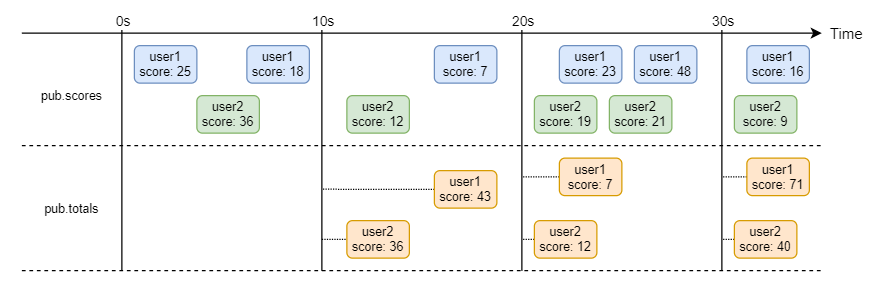

The diagram above was exported from draw.io. Its source (the exported page's mxGraphModel, read from the mxfile embedded in the PNG):
<mxGraphModel dx="942" dy="582" grid="1" gridSize="10" guides="1" tooltips="1" connect="1" arrows="1" fold="1" page="1" pageScale="1" pageWidth="827" pageHeight="1169" math="0" shadow="0">
  <root>
    <mxCell id="0" />
    <mxCell id="1" parent="0" />
    <mxCell id="dHkYovdrcZFYXD88ZcCc-1" value="" style="endArrow=classic;html=1;" edge="1" parent="1">
      <mxGeometry width="50" height="50" relative="1" as="geometry">
        <mxPoint x="40" y="170" as="sourcePoint" />
        <mxPoint x="640" y="170" as="targetPoint" />
      </mxGeometry>
    </mxCell>
    <mxCell id="dHkYovdrcZFYXD88ZcCc-2" value="Time" style="text;html=1;strokeColor=none;fillColor=none;align=center;verticalAlign=middle;whiteSpace=wrap;rounded=0;" vertex="1" parent="1">
      <mxGeometry x="640" y="160" width="40" height="20" as="geometry" />
    </mxCell>
    <mxCell id="dHkYovdrcZFYXD88ZcCc-3" value="" style="endArrow=none;html=1;" edge="1" parent="1">
      <mxGeometry width="50" height="50" relative="1" as="geometry">
        <mxPoint x="120" y="360" as="sourcePoint" />
        <mxPoint x="120" y="160" as="targetPoint" />
      </mxGeometry>
    </mxCell>
    <mxCell id="dHkYovdrcZFYXD88ZcCc-4" value="0s" style="edgeLabel;html=1;align=center;verticalAlign=middle;resizable=0;points=[];" vertex="1" connectable="0" parent="dHkYovdrcZFYXD88ZcCc-3">
      <mxGeometry x="0.5333" relative="1" as="geometry">
        <mxPoint y="-47" as="offset" />
      </mxGeometry>
    </mxCell>
    <mxCell id="dHkYovdrcZFYXD88ZcCc-6" value="" style="endArrow=none;html=1;" edge="1" parent="1">
      <mxGeometry width="50" height="50" relative="1" as="geometry">
        <mxPoint x="280" y="360" as="sourcePoint" />
        <mxPoint x="280" y="160" as="targetPoint" />
      </mxGeometry>
    </mxCell>
    <mxCell id="dHkYovdrcZFYXD88ZcCc-7" value="10s" style="edgeLabel;html=1;align=center;verticalAlign=middle;resizable=0;points=[];" vertex="1" connectable="0" parent="dHkYovdrcZFYXD88ZcCc-6">
      <mxGeometry x="0.5333" relative="1" as="geometry">
        <mxPoint y="-47" as="offset" />
      </mxGeometry>
    </mxCell>
    <mxCell id="dHkYovdrcZFYXD88ZcCc-8" value="" style="endArrow=none;html=1;" edge="1" parent="1">
      <mxGeometry width="50" height="50" relative="1" as="geometry">
        <mxPoint x="440" y="360" as="sourcePoint" />
        <mxPoint x="440" y="160" as="targetPoint" />
      </mxGeometry>
    </mxCell>
    <mxCell id="dHkYovdrcZFYXD88ZcCc-9" value="20s" style="edgeLabel;html=1;align=center;verticalAlign=middle;resizable=0;points=[];" vertex="1" connectable="0" parent="dHkYovdrcZFYXD88ZcCc-8">
      <mxGeometry x="0.5333" relative="1" as="geometry">
        <mxPoint y="-47" as="offset" />
      </mxGeometry>
    </mxCell>
    <mxCell id="dHkYovdrcZFYXD88ZcCc-10" value="" style="endArrow=none;html=1;" edge="1" parent="1">
      <mxGeometry width="50" height="50" relative="1" as="geometry">
        <mxPoint x="600" y="360" as="sourcePoint" />
        <mxPoint x="600" y="160" as="targetPoint" />
      </mxGeometry>
    </mxCell>
    <mxCell id="dHkYovdrcZFYXD88ZcCc-11" value="30s" style="edgeLabel;html=1;align=center;verticalAlign=middle;resizable=0;points=[];" vertex="1" connectable="0" parent="dHkYovdrcZFYXD88ZcCc-10">
      <mxGeometry x="0.5333" relative="1" as="geometry">
        <mxPoint y="-47" as="offset" />
      </mxGeometry>
    </mxCell>
    <mxCell id="dHkYovdrcZFYXD88ZcCc-12" value="user1&lt;br&gt;score: 25" style="rounded=1;whiteSpace=wrap;html=1;fontSize=10;fillColor=#dae8fc;strokeColor=#6c8ebf;" vertex="1" parent="1">
      <mxGeometry x="130" y="180" width="50" height="30" as="geometry" />
    </mxCell>
    <mxCell id="dHkYovdrcZFYXD88ZcCc-13" value="user1&lt;br&gt;score: 18" style="rounded=1;whiteSpace=wrap;html=1;fontSize=10;fillColor=#dae8fc;strokeColor=#6c8ebf;" vertex="1" parent="1">
      <mxGeometry x="220" y="180" width="50" height="30" as="geometry" />
    </mxCell>
    <mxCell id="dHkYovdrcZFYXD88ZcCc-14" value="user2&lt;br&gt;score: 36" style="rounded=1;whiteSpace=wrap;html=1;fontSize=10;fillColor=#d5e8d4;strokeColor=#82b366;" vertex="1" parent="1">
      <mxGeometry x="180" y="220" width="50" height="30" as="geometry" />
    </mxCell>
    <mxCell id="dHkYovdrcZFYXD88ZcCc-15" value="pub.scores" style="text;html=1;strokeColor=none;fillColor=none;align=center;verticalAlign=middle;whiteSpace=wrap;rounded=0;fontSize=10;" vertex="1" parent="1">
      <mxGeometry x="60" y="210" width="40" height="20" as="geometry" />
    </mxCell>
    <mxCell id="dHkYovdrcZFYXD88ZcCc-16" value="" style="endArrow=none;html=1;dashed=1;endFill=0;" edge="1" parent="1">
      <mxGeometry width="50" height="50" relative="1" as="geometry">
        <mxPoint x="40" y="260" as="sourcePoint" />
        <mxPoint x="640" y="260" as="targetPoint" />
      </mxGeometry>
    </mxCell>
    <mxCell id="dHkYovdrcZFYXD88ZcCc-17" value="pub.totals" style="text;html=1;strokeColor=none;fillColor=none;align=center;verticalAlign=middle;whiteSpace=wrap;rounded=0;fontSize=10;" vertex="1" parent="1">
      <mxGeometry x="60" y="300" width="40" height="20" as="geometry" />
    </mxCell>
    <mxCell id="dHkYovdrcZFYXD88ZcCc-18" value="" style="endArrow=none;html=1;dashed=1;endFill=0;" edge="1" parent="1">
      <mxGeometry width="50" height="50" relative="1" as="geometry">
        <mxPoint x="40" y="360" as="sourcePoint" />
        <mxPoint x="640" y="360" as="targetPoint" />
      </mxGeometry>
    </mxCell>
    <mxCell id="dHkYovdrcZFYXD88ZcCc-19" value="user1&lt;br&gt;score: 7" style="rounded=1;whiteSpace=wrap;html=1;fontSize=10;fillColor=#dae8fc;strokeColor=#6c8ebf;" vertex="1" parent="1">
      <mxGeometry x="370" y="180" width="50" height="30" as="geometry" />
    </mxCell>
    <mxCell id="dHkYovdrcZFYXD88ZcCc-20" value="user2&lt;br&gt;score: 12" style="rounded=1;whiteSpace=wrap;html=1;fontSize=10;fillColor=#d5e8d4;strokeColor=#82b366;" vertex="1" parent="1">
      <mxGeometry x="300" y="220" width="50" height="30" as="geometry" />
    </mxCell>
    <mxCell id="dHkYovdrcZFYXD88ZcCc-21" value="user1&lt;br&gt;score: 23" style="rounded=1;whiteSpace=wrap;html=1;fontSize=10;fillColor=#dae8fc;strokeColor=#6c8ebf;" vertex="1" parent="1">
      <mxGeometry x="470" y="180" width="50" height="30" as="geometry" />
    </mxCell>
    <mxCell id="dHkYovdrcZFYXD88ZcCc-22" value="user1&lt;br&gt;score: 48" style="rounded=1;whiteSpace=wrap;html=1;fontSize=10;fillColor=#dae8fc;strokeColor=#6c8ebf;" vertex="1" parent="1">
      <mxGeometry x="530" y="180" width="50" height="30" as="geometry" />
    </mxCell>
    <mxCell id="dHkYovdrcZFYXD88ZcCc-23" value="user2&lt;br&gt;score: 19" style="rounded=1;whiteSpace=wrap;html=1;fontSize=10;fillColor=#d5e8d4;strokeColor=#82b366;" vertex="1" parent="1">
      <mxGeometry x="450" y="220" width="50" height="30" as="geometry" />
    </mxCell>
    <mxCell id="dHkYovdrcZFYXD88ZcCc-24" value="user2&lt;br&gt;score: 21" style="rounded=1;whiteSpace=wrap;html=1;fontSize=10;fillColor=#d5e8d4;strokeColor=#82b366;" vertex="1" parent="1">
      <mxGeometry x="510" y="220" width="50" height="30" as="geometry" />
    </mxCell>
    <mxCell id="dHkYovdrcZFYXD88ZcCc-25" value="user1&lt;br&gt;score: 43" style="rounded=1;whiteSpace=wrap;html=1;fontSize=10;fillColor=#ffe6cc;strokeColor=#d79b00;" vertex="1" parent="1">
      <mxGeometry x="256" y="280" width="50" height="30" as="geometry" />
    </mxCell>
    <mxCell id="dHkYovdrcZFYXD88ZcCc-26" value="user2&lt;br&gt;score: 36" style="rounded=1;whiteSpace=wrap;html=1;fontSize=10;fillColor=#ffe6cc;strokeColor=#d79b00;" vertex="1" parent="1">
      <mxGeometry x="256" y="320" width="50" height="30" as="geometry" />
    </mxCell>
    <mxCell id="dHkYovdrcZFYXD88ZcCc-27" value="user1&lt;br&gt;score: 7" style="rounded=1;whiteSpace=wrap;html=1;fontSize=10;fillColor=#ffe6cc;strokeColor=#d79b00;" vertex="1" parent="1">
      <mxGeometry x="414" y="280" width="50" height="30" as="geometry" />
    </mxCell>
    <mxCell id="dHkYovdrcZFYXD88ZcCc-28" value="user2&lt;br&gt;score: 12" style="rounded=1;whiteSpace=wrap;html=1;fontSize=10;fillColor=#ffe6cc;strokeColor=#d79b00;" vertex="1" parent="1">
      <mxGeometry x="414" y="320" width="50" height="30" as="geometry" />
    </mxCell>
    <mxCell id="dHkYovdrcZFYXD88ZcCc-29" value="user1&lt;br&gt;score: 71" style="rounded=1;whiteSpace=wrap;html=1;fontSize=10;fillColor=#ffe6cc;strokeColor=#d79b00;" vertex="1" parent="1">
      <mxGeometry x="580" y="280" width="50" height="30" as="geometry" />
    </mxCell>
    <mxCell id="dHkYovdrcZFYXD88ZcCc-30" value="user2&lt;br&gt;score: 40" style="rounded=1;whiteSpace=wrap;html=1;fontSize=10;fillColor=#ffe6cc;strokeColor=#d79b00;" vertex="1" parent="1">
      <mxGeometry x="580" y="320" width="50" height="30" as="geometry" />
    </mxCell>
  </root>
</mxGraphModel>